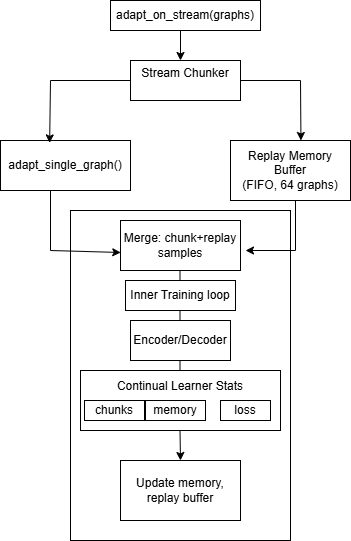

The diagram above was exported from draw.io. Its source (the exported page's mxGraphModel, read from the mxfile embedded in the PNG):
<mxGraphModel dx="1042" dy="561" grid="1" gridSize="10" guides="1" tooltips="1" connect="1" arrows="1" fold="1" page="1" pageScale="1" pageWidth="827" pageHeight="1169" math="0" shadow="0">
  <root>
    <mxCell id="6A2kRhem3PCwkFQRoGP2-0" />
    <mxCell id="6A2kRhem3PCwkFQRoGP2-1" parent="6A2kRhem3PCwkFQRoGP2-0" />
    <mxCell id="YxemLI2k9UMjhZ4E3pc0-28" parent="6A2kRhem3PCwkFQRoGP2-1" style="rounded=0;whiteSpace=wrap;html=1;" value="" vertex="1">
      <mxGeometry height="330" width="220" x="110" y="340" as="geometry" />
    </mxCell>
    <mxCell id="YxemLI2k9UMjhZ4E3pc0-26" edge="1" parent="6A2kRhem3PCwkFQRoGP2-1" style="endArrow=none;html=1;rounded=0;" value="">
      <mxGeometry height="50" relative="1" width="50" as="geometry">
        <mxPoint x="219.5" y="500" as="sourcePoint" />
        <mxPoint x="219.5" y="400" as="targetPoint" />
      </mxGeometry>
    </mxCell>
    <mxCell id="YxemLI2k9UMjhZ4E3pc0-0" parent="6A2kRhem3PCwkFQRoGP2-1" style="rounded=0;whiteSpace=wrap;html=1;" value="adapt_on_stream(graphs)" vertex="1">
      <mxGeometry height="30" width="150" x="150" y="130" as="geometry" />
    </mxCell>
    <mxCell id="YxemLI2k9UMjhZ4E3pc0-1" edge="1" parent="6A2kRhem3PCwkFQRoGP2-1" style="endArrow=classic;html=1;rounded=0;" value="">
      <mxGeometry height="50" relative="1" width="50" as="geometry">
        <mxPoint x="220" y="160" as="sourcePoint" />
        <mxPoint x="220" y="190" as="targetPoint" />
      </mxGeometry>
    </mxCell>
    <mxCell id="YxemLI2k9UMjhZ4E3pc0-2" parent="6A2kRhem3PCwkFQRoGP2-1" style="rounded=0;whiteSpace=wrap;html=1;" value="Stream Chunke&lt;span style=&quot;background-color: transparent; color: light-dark(rgb(0, 0, 0), rgb(255, 255, 255));&quot;&gt;r&lt;/span&gt;&lt;div&gt;&lt;br&gt;&lt;/div&gt;" vertex="1">
      <mxGeometry height="40" width="110" x="170" y="190" as="geometry" />
    </mxCell>
    <mxCell id="YxemLI2k9UMjhZ4E3pc0-3" parent="6A2kRhem3PCwkFQRoGP2-1" style="rounded=0;whiteSpace=wrap;html=1;" value="adapt_single_graph()" vertex="1">
      <mxGeometry height="50" width="130" x="40" y="270" as="geometry" />
    </mxCell>
    <mxCell id="YxemLI2k9UMjhZ4E3pc0-4" parent="6A2kRhem3PCwkFQRoGP2-1" style="rounded=0;whiteSpace=wrap;html=1;" value="Replay Memory Buffer&lt;div&gt;(FIFO, 64 graphs)&lt;/div&gt;" vertex="1">
      <mxGeometry height="60" width="120" x="270" y="270" as="geometry" />
    </mxCell>
    <mxCell id="YxemLI2k9UMjhZ4E3pc0-7" parent="6A2kRhem3PCwkFQRoGP2-1" style="rounded=0;whiteSpace=wrap;html=1;" value="Merge: chunk+replay samples" vertex="1">
      <mxGeometry height="50" width="120" x="160" y="350" as="geometry" />
    </mxCell>
    <mxCell id="YxemLI2k9UMjhZ4E3pc0-8" parent="6A2kRhem3PCwkFQRoGP2-1" style="rounded=0;whiteSpace=wrap;html=1;" value="Inner Training loop" vertex="1">
      <mxGeometry height="30" width="110" x="165" y="410" as="geometry" />
    </mxCell>
    <mxCell id="YxemLI2k9UMjhZ4E3pc0-9" parent="6A2kRhem3PCwkFQRoGP2-1" style="rounded=0;whiteSpace=wrap;html=1;" value="Encoder/Decoder" vertex="1">
      <mxGeometry height="40" width="100" x="170" y="450" as="geometry" />
    </mxCell>
    <mxCell id="YxemLI2k9UMjhZ4E3pc0-10" parent="6A2kRhem3PCwkFQRoGP2-1" style="rounded=0;whiteSpace=wrap;html=1;" value="Continual Learner Stats&lt;div&gt;&lt;br&gt;&lt;div&gt;&lt;br&gt;&lt;/div&gt;&lt;/div&gt;" vertex="1">
      <mxGeometry height="60" width="200" x="120" y="500" as="geometry" />
    </mxCell>
    <mxCell id="YxemLI2k9UMjhZ4E3pc0-12" parent="6A2kRhem3PCwkFQRoGP2-1" style="rounded=0;whiteSpace=wrap;html=1;" value="chunks" vertex="1">
      <mxGeometry height="20" width="60" x="124" y="530" as="geometry" />
    </mxCell>
    <mxCell id="YxemLI2k9UMjhZ4E3pc0-13" parent="6A2kRhem3PCwkFQRoGP2-1" style="rounded=0;whiteSpace=wrap;html=1;" value="memory" vertex="1">
      <mxGeometry height="20" width="60" x="185" y="530" as="geometry" />
    </mxCell>
    <mxCell id="YxemLI2k9UMjhZ4E3pc0-14" parent="6A2kRhem3PCwkFQRoGP2-1" style="rounded=0;whiteSpace=wrap;html=1;" value="loss" vertex="1">
      <mxGeometry height="20" width="50" x="260" y="530" as="geometry" />
    </mxCell>
    <mxCell id="YxemLI2k9UMjhZ4E3pc0-16" parent="6A2kRhem3PCwkFQRoGP2-1" style="rounded=0;whiteSpace=wrap;html=1;" value="Update memory, replay buffer" vertex="1">
      <mxGeometry height="60" width="120" x="160" y="590" as="geometry" />
    </mxCell>
    <mxCell id="YxemLI2k9UMjhZ4E3pc0-17" edge="1" parent="6A2kRhem3PCwkFQRoGP2-1" source="YxemLI2k9UMjhZ4E3pc0-2" style="endArrow=none;html=1;rounded=0;exitX=0;exitY=0.5;exitDx=0;exitDy=0;" value="">
      <mxGeometry height="50" relative="1" width="50" as="geometry">
        <mxPoint x="80" y="235" as="sourcePoint" />
        <mxPoint x="90" y="210" as="targetPoint" />
      </mxGeometry>
    </mxCell>
    <mxCell id="YxemLI2k9UMjhZ4E3pc0-18" edge="1" parent="6A2kRhem3PCwkFQRoGP2-1" style="endArrow=none;html=1;rounded=0;" value="">
      <mxGeometry height="50" relative="1" width="50" as="geometry">
        <mxPoint x="340" y="210" as="sourcePoint" />
        <mxPoint x="280" y="210" as="targetPoint" />
      </mxGeometry>
    </mxCell>
    <mxCell id="YxemLI2k9UMjhZ4E3pc0-19" edge="1" parent="6A2kRhem3PCwkFQRoGP2-1" style="endArrow=classic;html=1;rounded=0;entryX=0.378;entryY=0.048;entryDx=0;entryDy=0;entryPerimeter=0;" target="YxemLI2k9UMjhZ4E3pc0-3" value="">
      <mxGeometry height="50" relative="1" width="50" as="geometry">
        <mxPoint x="90" y="210" as="sourcePoint" />
        <mxPoint x="70" y="180" as="targetPoint" />
      </mxGeometry>
    </mxCell>
    <mxCell id="YxemLI2k9UMjhZ4E3pc0-20" edge="1" parent="6A2kRhem3PCwkFQRoGP2-1" style="endArrow=classic;html=1;rounded=0;entryX=0.587;entryY=0;entryDx=0;entryDy=0;entryPerimeter=0;" target="YxemLI2k9UMjhZ4E3pc0-4" value="">
      <mxGeometry height="50" relative="1" width="50" as="geometry">
        <mxPoint x="340" y="210" as="sourcePoint" />
        <mxPoint x="390" y="160" as="targetPoint" />
      </mxGeometry>
    </mxCell>
    <mxCell id="YxemLI2k9UMjhZ4E3pc0-22" edge="1" parent="6A2kRhem3PCwkFQRoGP2-1" style="endArrow=none;html=1;rounded=0;" value="">
      <mxGeometry height="50" relative="1" width="50" as="geometry">
        <mxPoint x="90" y="380" as="sourcePoint" />
        <mxPoint x="90" y="320" as="targetPoint" />
      </mxGeometry>
    </mxCell>
    <mxCell id="YxemLI2k9UMjhZ4E3pc0-23" edge="1" parent="6A2kRhem3PCwkFQRoGP2-1" style="endArrow=classic;html=1;rounded=0;entryX=0.002;entryY=0.64;entryDx=0;entryDy=0;entryPerimeter=0;" target="YxemLI2k9UMjhZ4E3pc0-7" value="">
      <mxGeometry height="50" relative="1" width="50" as="geometry">
        <mxPoint x="90" y="380" as="sourcePoint" />
        <mxPoint x="140" y="330" as="targetPoint" />
      </mxGeometry>
    </mxCell>
    <mxCell id="YxemLI2k9UMjhZ4E3pc0-24" edge="1" parent="6A2kRhem3PCwkFQRoGP2-1" style="endArrow=none;html=1;rounded=0;" value="">
      <mxGeometry height="50" relative="1" width="50" as="geometry">
        <mxPoint x="335" y="380" as="sourcePoint" />
        <mxPoint x="335" y="330" as="targetPoint" />
      </mxGeometry>
    </mxCell>
    <mxCell id="YxemLI2k9UMjhZ4E3pc0-25" edge="1" parent="6A2kRhem3PCwkFQRoGP2-1" style="endArrow=classic;html=1;rounded=0;" value="">
      <mxGeometry height="50" relative="1" width="50" as="geometry">
        <mxPoint x="335" y="380" as="sourcePoint" />
        <mxPoint x="285" y="380" as="targetPoint" />
      </mxGeometry>
    </mxCell>
    <mxCell id="YxemLI2k9UMjhZ4E3pc0-27" edge="1" parent="6A2kRhem3PCwkFQRoGP2-1" style="endArrow=classic;html=1;rounded=0;" value="">
      <mxGeometry height="50" relative="1" width="50" as="geometry">
        <mxPoint x="219.5" y="560" as="sourcePoint" />
        <mxPoint x="220" y="590" as="targetPoint" />
      </mxGeometry>
    </mxCell>
  </root>
</mxGraphModel>